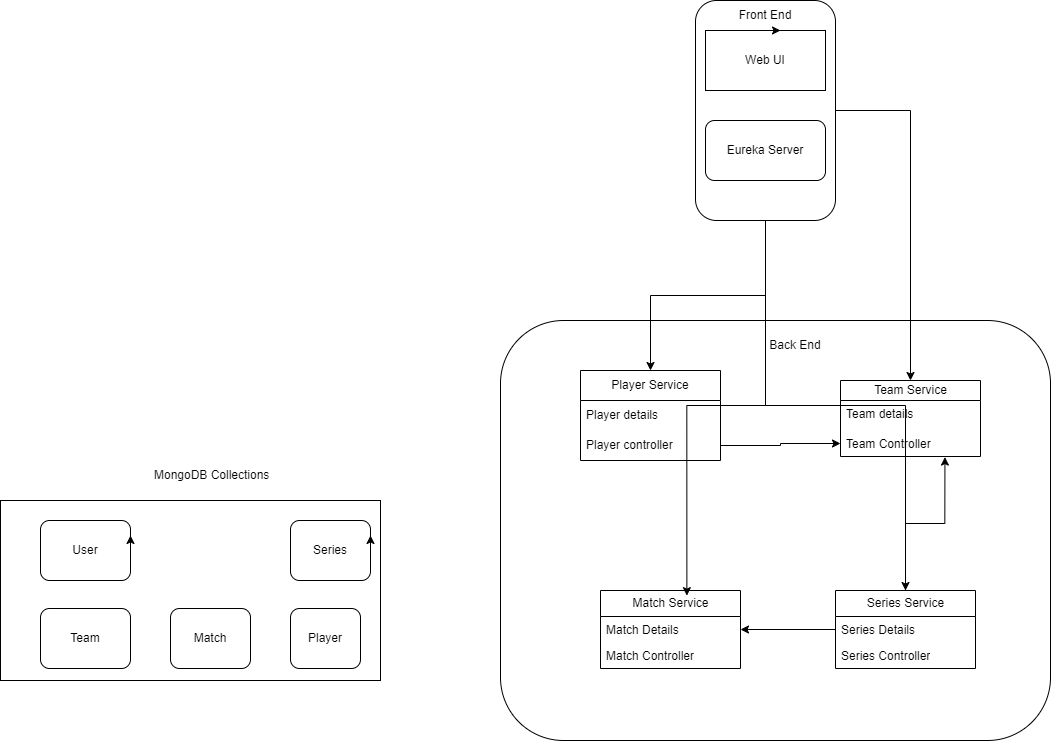

The diagram above was exported from draw.io. Its source (the exported page's mxGraphModel, read from the mxfile embedded in the PNG):
<mxGraphModel dx="1710" dy="762" grid="1" gridSize="10" guides="1" tooltips="1" connect="1" arrows="1" fold="1" page="1" pageScale="1" pageWidth="850" pageHeight="1100" math="0" shadow="0">
  <root>
    <mxCell id="0" />
    <mxCell id="1" parent="0" />
    <mxCell id="ld8l1aUCGYUZM9eo3-tE-53" style="edgeStyle=orthogonalEdgeStyle;rounded=0;orthogonalLoop=1;jettySize=auto;html=1;entryX=0;entryY=0;entryDx=0;entryDy=0;" parent="1" source="ld8l1aUCGYUZM9eo3-tE-49" target="ld8l1aUCGYUZM9eo3-tE-44" edge="1">
      <mxGeometry relative="1" as="geometry" />
    </mxCell>
    <mxCell id="ld8l1aUCGYUZM9eo3-tE-54" style="edgeStyle=orthogonalEdgeStyle;rounded=0;orthogonalLoop=1;jettySize=auto;html=1;entryX=0.75;entryY=0;entryDx=0;entryDy=0;" parent="1" source="ld8l1aUCGYUZM9eo3-tE-49" target="ld8l1aUCGYUZM9eo3-tE-44" edge="1">
      <mxGeometry relative="1" as="geometry" />
    </mxCell>
    <mxCell id="ld8l1aUCGYUZM9eo3-tE-55" style="edgeStyle=orthogonalEdgeStyle;rounded=0;orthogonalLoop=1;jettySize=auto;html=1;exitX=0.5;exitY=1;exitDx=0;exitDy=0;entryX=0.5;entryY=0;entryDx=0;entryDy=0;" parent="1" source="ld8l1aUCGYUZM9eo3-tE-49" target="ld8l1aUCGYUZM9eo3-tE-44" edge="1">
      <mxGeometry relative="1" as="geometry" />
    </mxCell>
    <mxCell id="ld8l1aUCGYUZM9eo3-tE-49" value="" style="rounded=1;whiteSpace=wrap;html=1;" parent="1" vertex="1">
      <mxGeometry x="785" y="40" width="140" height="220" as="geometry" />
    </mxCell>
    <mxCell id="ld8l1aUCGYUZM9eo3-tE-5" value="" style="rounded=0;whiteSpace=wrap;html=1;" parent="1" vertex="1">
      <mxGeometry x="90" y="540" width="380" height="180" as="geometry" />
    </mxCell>
    <mxCell id="ld8l1aUCGYUZM9eo3-tE-6" value="User" style="rounded=1;whiteSpace=wrap;html=1;" parent="1" vertex="1">
      <mxGeometry x="130" y="560" width="90" height="60" as="geometry" />
    </mxCell>
    <mxCell id="ld8l1aUCGYUZM9eo3-tE-8" value="Series" style="rounded=1;whiteSpace=wrap;html=1;" parent="1" vertex="1">
      <mxGeometry x="380" y="560" width="80" height="60" as="geometry" />
    </mxCell>
    <mxCell id="ld8l1aUCGYUZM9eo3-tE-9" value="Team" style="rounded=1;whiteSpace=wrap;html=1;" parent="1" vertex="1">
      <mxGeometry x="130" y="648" width="90" height="60" as="geometry" />
    </mxCell>
    <mxCell id="ld8l1aUCGYUZM9eo3-tE-11" value="Match" style="rounded=1;whiteSpace=wrap;html=1;" parent="1" vertex="1">
      <mxGeometry x="260" y="648" width="80" height="60" as="geometry" />
    </mxCell>
    <mxCell id="ld8l1aUCGYUZM9eo3-tE-13" style="edgeStyle=orthogonalEdgeStyle;rounded=0;orthogonalLoop=1;jettySize=auto;html=1;exitX=1;exitY=0.5;exitDx=0;exitDy=0;entryX=1;entryY=0.25;entryDx=0;entryDy=0;" parent="1" source="ld8l1aUCGYUZM9eo3-tE-6" target="ld8l1aUCGYUZM9eo3-tE-6" edge="1">
      <mxGeometry relative="1" as="geometry" />
    </mxCell>
    <mxCell id="ld8l1aUCGYUZM9eo3-tE-14" value="Player" style="rounded=1;whiteSpace=wrap;html=1;" parent="1" vertex="1">
      <mxGeometry x="380" y="648" width="70" height="60" as="geometry" />
    </mxCell>
    <mxCell id="ld8l1aUCGYUZM9eo3-tE-15" style="edgeStyle=orthogonalEdgeStyle;rounded=0;orthogonalLoop=1;jettySize=auto;html=1;exitX=1;exitY=0.5;exitDx=0;exitDy=0;entryX=1;entryY=0.25;entryDx=0;entryDy=0;" parent="1" source="ld8l1aUCGYUZM9eo3-tE-8" target="ld8l1aUCGYUZM9eo3-tE-8" edge="1">
      <mxGeometry relative="1" as="geometry" />
    </mxCell>
    <mxCell id="ld8l1aUCGYUZM9eo3-tE-18" value="Web UI" style="rounded=0;whiteSpace=wrap;html=1;" parent="1" vertex="1">
      <mxGeometry x="795" y="70" width="120" height="60" as="geometry" />
    </mxCell>
    <mxCell id="ld8l1aUCGYUZM9eo3-tE-19" value="Eureka Server" style="rounded=1;whiteSpace=wrap;html=1;" parent="1" vertex="1">
      <mxGeometry x="795" y="160" width="120" height="60" as="geometry" />
    </mxCell>
    <mxCell id="ld8l1aUCGYUZM9eo3-tE-20" value="" style="rounded=1;whiteSpace=wrap;html=1;" parent="1" vertex="1">
      <mxGeometry x="590" y="360" width="550" height="420" as="geometry" />
    </mxCell>
    <mxCell id="ld8l1aUCGYUZM9eo3-tE-28" value="Player Service" style="swimlane;fontStyle=0;childLayout=stackLayout;horizontal=1;startSize=30;horizontalStack=0;resizeParent=1;resizeParentMax=0;resizeLast=0;collapsible=1;marginBottom=0;whiteSpace=wrap;html=1;" parent="1" vertex="1">
      <mxGeometry x="670" y="410" width="140" height="90" as="geometry" />
    </mxCell>
    <mxCell id="ld8l1aUCGYUZM9eo3-tE-29" value="Player details" style="text;strokeColor=none;fillColor=none;align=left;verticalAlign=middle;spacingLeft=4;spacingRight=4;overflow=hidden;points=[[0,0.5],[1,0.5]];portConstraint=eastwest;rotatable=0;whiteSpace=wrap;html=1;" parent="ld8l1aUCGYUZM9eo3-tE-28" vertex="1">
      <mxGeometry y="30" width="140" height="30" as="geometry" />
    </mxCell>
    <mxCell id="ld8l1aUCGYUZM9eo3-tE-30" value="Player controller" style="text;strokeColor=none;fillColor=none;align=left;verticalAlign=middle;spacingLeft=4;spacingRight=4;overflow=hidden;points=[[0,0.5],[1,0.5]];portConstraint=eastwest;rotatable=0;whiteSpace=wrap;html=1;" parent="ld8l1aUCGYUZM9eo3-tE-28" vertex="1">
      <mxGeometry y="60" width="140" height="30" as="geometry" />
    </mxCell>
    <mxCell id="ld8l1aUCGYUZM9eo3-tE-32" value="Team Service" style="swimlane;fontStyle=0;childLayout=stackLayout;horizontal=1;startSize=20;fillColor=none;horizontalStack=0;resizeParent=1;resizeParentMax=0;resizeLast=0;collapsible=1;marginBottom=0;html=1;" parent="1" vertex="1">
      <mxGeometry x="930" y="420" width="140" height="76" as="geometry" />
    </mxCell>
    <mxCell id="ld8l1aUCGYUZM9eo3-tE-33" value="Team details" style="text;strokeColor=none;fillColor=none;align=left;verticalAlign=top;spacingLeft=4;spacingRight=4;overflow=hidden;rotatable=0;points=[[0,0.5],[1,0.5]];portConstraint=eastwest;whiteSpace=wrap;html=1;" parent="ld8l1aUCGYUZM9eo3-tE-32" vertex="1">
      <mxGeometry y="20" width="140" height="30" as="geometry" />
    </mxCell>
    <mxCell id="ld8l1aUCGYUZM9eo3-tE-34" value="Team Controller" style="text;strokeColor=none;fillColor=none;align=left;verticalAlign=top;spacingLeft=4;spacingRight=4;overflow=hidden;rotatable=0;points=[[0,0.5],[1,0.5]];portConstraint=eastwest;whiteSpace=wrap;html=1;" parent="ld8l1aUCGYUZM9eo3-tE-32" vertex="1">
      <mxGeometry y="50" width="140" height="26" as="geometry" />
    </mxCell>
    <mxCell id="ld8l1aUCGYUZM9eo3-tE-36" value="Match Service" style="swimlane;fontStyle=0;childLayout=stackLayout;horizontal=1;startSize=26;fillColor=none;horizontalStack=0;resizeParent=1;resizeParentMax=0;resizeLast=0;collapsible=1;marginBottom=0;html=1;" parent="1" vertex="1">
      <mxGeometry x="690" y="630" width="140" height="78" as="geometry" />
    </mxCell>
    <mxCell id="ld8l1aUCGYUZM9eo3-tE-37" value="Match Details" style="text;strokeColor=none;fillColor=none;align=left;verticalAlign=top;spacingLeft=4;spacingRight=4;overflow=hidden;rotatable=0;points=[[0,0.5],[1,0.5]];portConstraint=eastwest;whiteSpace=wrap;html=1;" parent="ld8l1aUCGYUZM9eo3-tE-36" vertex="1">
      <mxGeometry y="26" width="140" height="26" as="geometry" />
    </mxCell>
    <mxCell id="ld8l1aUCGYUZM9eo3-tE-38" value="Match Controller" style="text;strokeColor=none;fillColor=none;align=left;verticalAlign=top;spacingLeft=4;spacingRight=4;overflow=hidden;rotatable=0;points=[[0,0.5],[1,0.5]];portConstraint=eastwest;whiteSpace=wrap;html=1;" parent="ld8l1aUCGYUZM9eo3-tE-36" vertex="1">
      <mxGeometry y="52" width="140" height="26" as="geometry" />
    </mxCell>
    <mxCell id="ld8l1aUCGYUZM9eo3-tE-44" value="Series Service" style="swimlane;fontStyle=0;childLayout=stackLayout;horizontal=1;startSize=26;fillColor=none;horizontalStack=0;resizeParent=1;resizeParentMax=0;resizeLast=0;collapsible=1;marginBottom=0;html=1;" parent="1" vertex="1">
      <mxGeometry x="925" y="630" width="140" height="78" as="geometry" />
    </mxCell>
    <mxCell id="ld8l1aUCGYUZM9eo3-tE-45" value="Series Details" style="text;strokeColor=none;fillColor=none;align=left;verticalAlign=top;spacingLeft=4;spacingRight=4;overflow=hidden;rotatable=0;points=[[0,0.5],[1,0.5]];portConstraint=eastwest;whiteSpace=wrap;html=1;" parent="ld8l1aUCGYUZM9eo3-tE-44" vertex="1">
      <mxGeometry y="26" width="140" height="26" as="geometry" />
    </mxCell>
    <mxCell id="ld8l1aUCGYUZM9eo3-tE-46" value="Series Controller" style="text;strokeColor=none;fillColor=none;align=left;verticalAlign=top;spacingLeft=4;spacingRight=4;overflow=hidden;rotatable=0;points=[[0,0.5],[1,0.5]];portConstraint=eastwest;whiteSpace=wrap;html=1;" parent="ld8l1aUCGYUZM9eo3-tE-44" vertex="1">
      <mxGeometry y="52" width="140" height="26" as="geometry" />
    </mxCell>
    <mxCell id="ld8l1aUCGYUZM9eo3-tE-50" style="edgeStyle=orthogonalEdgeStyle;rounded=0;orthogonalLoop=1;jettySize=auto;html=1;entryX=0.5;entryY=0;entryDx=0;entryDy=0;" parent="1" source="ld8l1aUCGYUZM9eo3-tE-49" target="ld8l1aUCGYUZM9eo3-tE-28" edge="1">
      <mxGeometry relative="1" as="geometry" />
    </mxCell>
    <mxCell id="ld8l1aUCGYUZM9eo3-tE-51" style="edgeStyle=orthogonalEdgeStyle;rounded=0;orthogonalLoop=1;jettySize=auto;html=1;exitX=1;exitY=0.5;exitDx=0;exitDy=0;entryX=0.5;entryY=0;entryDx=0;entryDy=0;" parent="1" source="ld8l1aUCGYUZM9eo3-tE-49" target="ld8l1aUCGYUZM9eo3-tE-32" edge="1">
      <mxGeometry relative="1" as="geometry" />
    </mxCell>
    <mxCell id="ld8l1aUCGYUZM9eo3-tE-52" style="edgeStyle=orthogonalEdgeStyle;rounded=0;orthogonalLoop=1;jettySize=auto;html=1;entryX=0.617;entryY=0.066;entryDx=0;entryDy=0;entryPerimeter=0;" parent="1" source="ld8l1aUCGYUZM9eo3-tE-49" target="ld8l1aUCGYUZM9eo3-tE-36" edge="1">
      <mxGeometry relative="1" as="geometry" />
    </mxCell>
    <mxCell id="ld8l1aUCGYUZM9eo3-tE-56" style="edgeStyle=orthogonalEdgeStyle;rounded=0;orthogonalLoop=1;jettySize=auto;html=1;" parent="1" source="ld8l1aUCGYUZM9eo3-tE-49" target="ld8l1aUCGYUZM9eo3-tE-44" edge="1">
      <mxGeometry relative="1" as="geometry" />
    </mxCell>
    <mxCell id="ld8l1aUCGYUZM9eo3-tE-57" style="edgeStyle=orthogonalEdgeStyle;rounded=0;orthogonalLoop=1;jettySize=auto;html=1;exitX=0;exitY=0.5;exitDx=0;exitDy=0;entryX=1;entryY=0.5;entryDx=0;entryDy=0;" parent="1" source="ld8l1aUCGYUZM9eo3-tE-45" target="ld8l1aUCGYUZM9eo3-tE-37" edge="1">
      <mxGeometry relative="1" as="geometry" />
    </mxCell>
    <mxCell id="ld8l1aUCGYUZM9eo3-tE-59" style="edgeStyle=orthogonalEdgeStyle;rounded=0;orthogonalLoop=1;jettySize=auto;html=1;entryX=0.746;entryY=1.022;entryDx=0;entryDy=0;entryPerimeter=0;" parent="1" source="ld8l1aUCGYUZM9eo3-tE-44" target="ld8l1aUCGYUZM9eo3-tE-34" edge="1">
      <mxGeometry relative="1" as="geometry" />
    </mxCell>
    <mxCell id="ld8l1aUCGYUZM9eo3-tE-62" value="&amp;nbsp;MongoDB Collections" style="text;html=1;align=center;verticalAlign=middle;whiteSpace=wrap;rounded=0;" parent="1" vertex="1">
      <mxGeometry x="195" y="500" width="210" height="30" as="geometry" />
    </mxCell>
    <mxCell id="ld8l1aUCGYUZM9eo3-tE-63" value="Front End" style="text;html=1;align=center;verticalAlign=middle;whiteSpace=wrap;rounded=0;" parent="1" vertex="1">
      <mxGeometry x="825" y="40" width="60" height="30" as="geometry" />
    </mxCell>
    <mxCell id="ld8l1aUCGYUZM9eo3-tE-64" style="edgeStyle=orthogonalEdgeStyle;rounded=0;orthogonalLoop=1;jettySize=auto;html=1;exitX=0.5;exitY=1;exitDx=0;exitDy=0;entryX=0.75;entryY=1;entryDx=0;entryDy=0;" parent="1" source="ld8l1aUCGYUZM9eo3-tE-63" target="ld8l1aUCGYUZM9eo3-tE-63" edge="1">
      <mxGeometry relative="1" as="geometry" />
    </mxCell>
    <mxCell id="ld8l1aUCGYUZM9eo3-tE-65" value="Back End" style="text;html=1;align=center;verticalAlign=middle;whiteSpace=wrap;rounded=0;" parent="1" vertex="1">
      <mxGeometry x="855" y="370" width="60" height="30" as="geometry" />
    </mxCell>
    <mxCell id="ld8l1aUCGYUZM9eo3-tE-72" style="edgeStyle=orthogonalEdgeStyle;rounded=0;orthogonalLoop=1;jettySize=auto;html=1;entryX=0;entryY=0.5;entryDx=0;entryDy=0;" parent="1" source="ld8l1aUCGYUZM9eo3-tE-30" target="ld8l1aUCGYUZM9eo3-tE-34" edge="1">
      <mxGeometry relative="1" as="geometry" />
    </mxCell>
  </root>
</mxGraphModel>